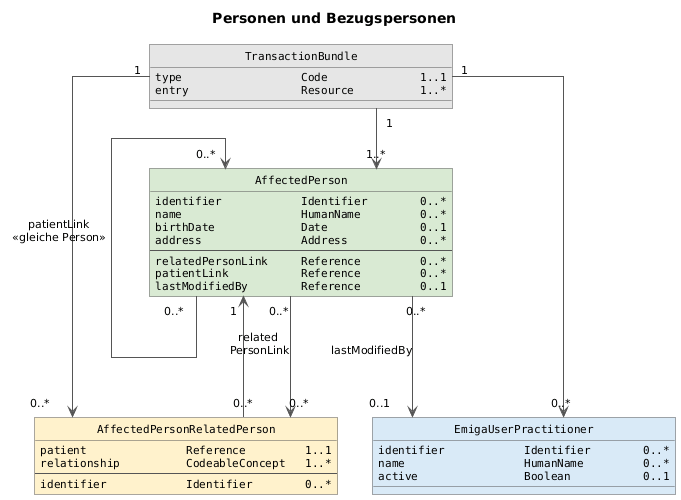

The diagram above was rendered by PlantUML. Its source (embedded in the PNG):
@startuml
title Personen und Bezugspersonen

skinparam shadowing false
skinparam roundcorner 0
skinparam linetype ortho
skinparam classAttributeIconSize 0
skinparam defaultFontName Arial
skinparam defaultFontSize 11
skinparam classAttributeFontName Monospaced

skinparam ArrowColor #555555
skinparam classBorderColor #555555

hide circle


class "TransactionBundle" as Bundle #E6E6E6 {
  type                  Code              1..1
  entry                 Resource          1..*
}

class "AffectedPerson" as AP #D9EAD3 {
  identifier            Identifier        0..*
  name                  HumanName         0..*
  birthDate             Date              0..1
  address               Address           0..*
  --
  relatedPersonLink     Reference         0..*
  patientLink           Reference         0..*
  lastModifiedBy        Reference         0..1
}

class "AffectedPersonRelatedPerson" as RP #FFF2CC {
  patient               Reference         1..1
  relationship          CodeableConcept   1..*
  --
  identifier            Identifier        0..*
}

class "EmigaUserPractitioner" as Practitioner #D9EAF7 {
  identifier            Identifier        0..*
  name                  HumanName         0..*
  active                Boolean           0..1
}


' --- Layout -------------------------------------------------

Bundle -[hidden]down-> AP
RP -[hidden]right-> Practitioner


' --- Bundle-Inhalte -----------------------------------------

Bundle "1" --> "1..*" AP
Bundle "1" --> "0..*" RP
Bundle "1" --> "0..*" Practitioner


' --- Personenbeziehungen ------------------------------------

RP "0..*" -up-> "1" AP

AP "0..*" --down-> "0..*" RP : related\n PersonLink

AP "0..*" --down-> "0..1" Practitioner : lastModifiedBy

AP "0..*" -left-> "0..*" AP : patientLink\n«gleiche Person»
@enduml